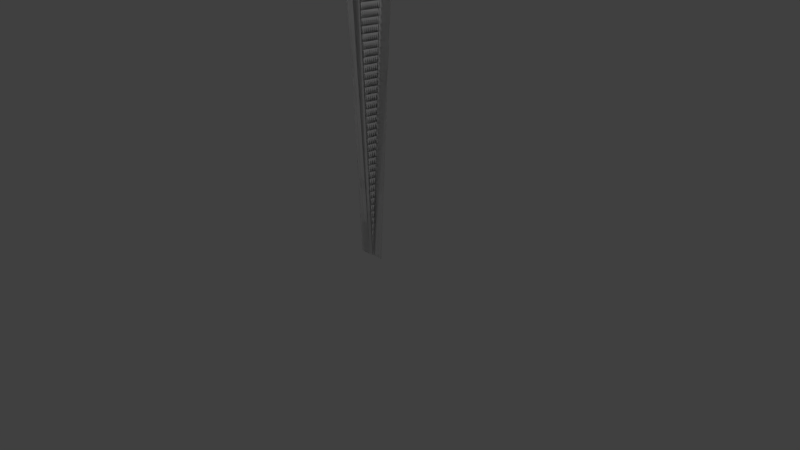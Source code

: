 # Source: DEC_BFR_Solar1test.blend  (saved by Blender 2.78.0; exported with 4.5.12 LTS)
import bpy
from mathutils import Matrix  # noqa: F401  (used for matrix-valued properties, if any)

bpy.ops.wm.read_factory_settings(use_empty=True)
scene = bpy.context.scene
scene.name = 'Scene'

# ---- collections
col_collection_1 = bpy.data.collections.new('Collection 1'); scene.collection.children.link(col_collection_1)

# ---- world
world_world = bpy.data.worlds.new('World'); scene.world = world_world
world_world.color = (0.05088, 0.05088, 0.05088)
world_world.use_sun_shadow = False
world_world.sun_shadow_jitter_overblur = 0.0
world_world.cycles.sampling_method = 'MANUAL'

# ---- cameras
cam_camera = bpy.data.cameras.new('Camera')
cam_camera.clip_end = 100.0
cam_camera.lens = 35.0
cam_camera.sensor_width = 32.0
cam_camera.sensor_height = 18.0
cam_camera.ortho_scale = 7.314
cam_camera.dof.focus_distance = 0.0
cam_camera.dof.aperture_fstop = 128.0

# ---- lights
light_lamp_004 = bpy.data.lights.new('Lamp.004', 'POINT')
light_lamp_004.transmission_factor = 0.0
light_lamp_004.cutoff_distance = 30.0
light_lamp_004.energy = 100.0
light_lamp_004.shadow_buffer_clip_start = 1.001
light_lamp_004.shadow_soft_size = 0.1
light_lamp_004.shadow_maximum_resolution = 0.006
light_lamp_004.use_absolute_resolution = True
light_lamp_003 = bpy.data.lights.new('Lamp.003', 'POINT')
light_lamp_003.transmission_factor = 0.0
light_lamp_003.cutoff_distance = 30.0
light_lamp_003.energy = 100.0
light_lamp_003.shadow_buffer_clip_start = 1.001
light_lamp_003.shadow_soft_size = 0.1
light_lamp_003.shadow_maximum_resolution = 0.006
light_lamp_003.use_absolute_resolution = True
light_lamp_002 = bpy.data.lights.new('Lamp.002', 'POINT')
light_lamp_002.transmission_factor = 0.0
light_lamp_002.cutoff_distance = 30.0
light_lamp_002.energy = 100.0
light_lamp_002.shadow_buffer_clip_start = 1.001
light_lamp_002.shadow_soft_size = 0.1
light_lamp_002.shadow_maximum_resolution = 0.006
light_lamp_002.use_absolute_resolution = True
light_lamp = bpy.data.lights.new('Lamp', 'POINT')
light_lamp.transmission_factor = 0.0
light_lamp.cutoff_distance = 30.0
light_lamp.energy = 100.0
light_lamp.shadow_buffer_clip_start = 1.001
light_lamp.shadow_soft_size = 0.1
light_lamp.shadow_maximum_resolution = 0.006
light_lamp.use_absolute_resolution = True

# ---- meshes
me_plane_001 = bpy.data.meshes.new('Plane.001')
me_plane_001.from_pydata([(-2.013, 0.9927, -0.003399), (-2.013, -0.9927, -0.003399), (-2.013, 0.9927, 2.284e-05), (-2.013, -0.9927, 2.284e-05), (-2.012, 0.9927, 0.003313), (-2.012, -0.9927, 0.003313), (-2.011, 0.9927, 0.006345), (-2.011, -0.9927, 0.006345), (-2.009, 0.9927, 0.009003), (-2.009, -0.9927, 0.009003), (-2.007, 0.9927, 0.01118), (-2.007, -0.9927, 0.01118), (-2.005, 0.9927, 0.0128), (-2.005, -0.9927, 0.0128), (-2.002, 0.9927, 0.0138), (-2.002, -0.9927, 0.0138), (-2.0, 0.9927, 0.01414), (-2.0, -0.9927, 0.01414), (-1.998, 0.9927, 0.0138), (-1.998, -0.9927, 0.0138), (-1.995, 0.9927, 0.0128), (-1.995, -0.9927, 0.0128), (-1.993, 0.9927, 0.01118), (-1.993, -0.9927, 0.01118), (-1.991, 0.9927, 0.009003), (-1.991, -0.9927, 0.009003), (-1.989, 0.9927, 0.006345), (-1.989, -0.9927, 0.006345), (-1.988, 0.9927, 0.003313), (-1.988, -0.9927, 0.003313), (-1.987, 0.9927, 2.284e-05), (-1.987, -0.9927, 2.284e-05), (-1.987, 0.9927, -0.003399), (-1.987, -0.9927, -0.003399), (-1.987, 0.9927, -0.00682), (-1.987, -0.9927, -0.00682), (-1.988, 0.9927, -0.01011), (-1.988, -0.9927, -0.01011), (-1.989, 0.9927, -0.01314), (-1.989, -0.9927, -0.01314), (-1.991, 0.9927, -0.0158), (-1.991, -0.9927, -0.0158), (-1.993, 0.9927, -0.01798), (-1.993, -0.9927, -0.01798), (-1.995, 0.9927, -0.0196), (-1.995, -0.9927, -0.0196), (-1.998, 0.9927, -0.0206), (-1.998, -0.9927, -0.0206), (-2.0, 0.9927, -0.02094), (-2.0, -0.9927, -0.02094), (-2.002, 0.9927, -0.0206), (-2.002, -0.9927, -0.0206), (-2.005, 0.9927, -0.0196), (-2.005, -0.9927, -0.0196), (-2.007, 0.9927, -0.01798), (-2.007, -0.9927, -0.01798), (-2.009, 0.9927, -0.0158), (-2.009, -0.9927, -0.0158), (-2.011, 0.9927, -0.01314), (-2.011, -0.9927, -0.01314), (-2.012, 0.9927, -0.01011), (-2.012, -0.9927, -0.01011), (-2.013, 0.9927, -0.00682), (-2.013, -0.9927, -0.00682)], [], [(0, 1, 3, 2), (2, 3, 5, 4), (4, 5, 7, 6), (6, 7, 9, 8), (8, 9, 11, 10), (10, 11, 13, 12), (12, 13, 15, 14), (14, 15, 17, 16), (16, 17, 19, 18), (18, 19, 21, 20), (20, 21, 23, 22), (22, 23, 25, 24), (24, 25, 27, 26), (26, 27, 29, 28), (28, 29, 31, 30), (30, 31, 33, 32), (32, 33, 35, 34), (34, 35, 37, 36), (36, 37, 39, 38), (38, 39, 41, 40), (40, 41, 43, 42), (42, 43, 45, 44), (44, 45, 47, 46), (46, 47, 49, 48), (48, 49, 51, 50), (50, 51, 53, 52), (52, 53, 55, 54), (54, 55, 57, 56), (56, 57, 59, 58), (58, 59, 61, 60), (3, 1, 63, 61, 59, 57, 55, 53, 51, 49, 47, 45, 43, 41, 39, 37, 35, 33, 31, 29, 27, 25, 23, 21, 19, 17, 15, 13, 11, 9, 7, 5), (60, 61, 63, 62), (62, 63, 1, 0), (0, 2, 4, 6, 8, 10, 12, 14, 16, 18, 20, 22, 24, 26, 28, 30, 32, 34, 36, 38, 40, 42, 44, 46, 48, 50, 52, 54, 56, 58, 60, 62)])
me_plane_001.use_remesh_preserve_volume = False
me_plane_001.use_remesh_preserve_attributes = False
me_plane_001.use_mirror_vertex_groups = False
me_plane_001.update()
me_plane_011 = bpy.data.meshes.new('Plane.011')
me_plane_011.from_pydata([(-2.0, -1.0, -0.02378), (5.96e-08, -0.02204, -0.02378), (-1.421, 1.0, -0.02378), (5.96e-08, 0.02204, -0.02378), (-1.421, 1.0, 0.01663), (5.96e-08, 0.02204, 0.01663)], [], [(0, 2, 3, 1), (2, 4, 5, 3)])
_uv = me_plane_011.uv_layers.new(name='UVMap')
_uv.uv.foreach_set('vector', [0.06019, 0.5418, 0.06019, 0.8215, 0.4434, 0.7484, 0.4463, 0.7427, 0.161, 0.3418, 0.161, 0.3575, 0.8328, 0.3575, 0.8328, 0.3418])
me_plane_011.use_remesh_preserve_volume = False
me_plane_011.use_remesh_preserve_attributes = False
me_plane_011.use_mirror_vertex_groups = False
me_plane_011.update()
me_plane_010 = bpy.data.meshes.new('Plane.010')
me_plane_010.from_pydata([(-2.0, -1.0, -0.02378), (5.96e-08, -0.02204, -0.02378), (-2.0, 1.0, -0.02378), (5.96e-08, 0.02204, -0.02378), (-2.0, -1.0, 0.03094), (5.96e-08, -0.02204, 0.03094), (-2.0, 1.0, 0.01663), (5.96e-08, 0.02204, 0.01663), (-2.0, 1.0, -0.06081), (6.367e-08, 0.02204, -0.06081)], [], [(0, 2, 3, 1), (1, 5, 4, 0), (2, 6, 7, 3), (3, 9, 8, 2)])
_uv = me_plane_010.uv_layers.new(name='UVMap')
_uv.uv.foreach_set('vector', [0.06223, 0.5481, 0.06223, 0.9299, 0.444, 0.7432, 0.444, 0.7348, 0.9246, 0.3653, 0.9246, 0.3445, 0.07538, 0.3445, 0.07538, 0.3653, 0.1685, 0.3348, 0.1685, 0.3469, 0.8315, 0.3469, 0.8315, 0.3348, 0.0, 0.0, 0.0, 0.0, 0.0, 0.0, 0.0, 0.0])
me_plane_010.use_remesh_preserve_volume = False
me_plane_010.use_remesh_preserve_attributes = False
me_plane_010.use_mirror_vertex_groups = False
me_plane_010.update()
me_plane_009 = bpy.data.meshes.new('Plane.009')
me_plane_009.from_pydata([(-1.421, -1.0, -0.02378), (5.96e-08, -0.02204, -0.02378), (-2.0, 1.0, -0.02378), (5.96e-08, 0.02204, -0.02378), (-1.421, -1.0, 0.03094), (5.96e-08, -0.02204, 0.03094)], [], [(0, 1, 3, 2), (1, 0, 4, 5)])
_uv = me_plane_009.uv_layers.new(name='UVMap')
_uv.uv.foreach_set('vector', [0.1294, 0.8664, 0.4547, 0.6995, 0.4557, 0.6934, 0.05423, 0.5986, 0.8518, 0.3194, 0.1482, 0.3194, 0.1482, 0.3417, 0.8518, 0.3417])
me_plane_009.use_remesh_preserve_volume = False
me_plane_009.use_remesh_preserve_attributes = False
me_plane_009.use_mirror_vertex_groups = False
me_plane_009.update()
me_plane_008 = bpy.data.meshes.new('Plane.008')
me_plane_008.from_pydata([(-1.421, -1.0, -0.02378), (5.96e-08, -0.02204, -0.02378), (-2.0, 1.0, -0.02378), (5.96e-08, 0.02204, -0.02378), (-1.421, -1.0, 0.03094), (5.96e-08, -0.02204, 0.03094)], [], [(0, 2, 3, 1), (1, 5, 4, 0)])
_uv = me_plane_008.uv_layers.new(name='UVMap')
_uv.uv.foreach_set('vector', [0.1294, 0.8664, 0.05423, 0.5986, 0.4557, 0.6934, 0.4547, 0.6995, 0.8518, 0.3194, 0.8518, 0.3417, 0.1482, 0.3417, 0.1482, 0.3194])
me_plane_008.use_remesh_preserve_volume = False
me_plane_008.use_remesh_preserve_attributes = False
me_plane_008.use_mirror_vertex_groups = False
me_plane_008.update()
me_plane_003 = bpy.data.meshes.new('Plane.003')
me_plane_003.from_pydata([(-2.0, -1.0, -0.02378), (5.96e-08, -0.02204, -0.02378), (-1.421, 1.0, -0.02378), (5.96e-08, 0.02204, -0.02378), (-1.421, 1.0, 0.01663), (5.96e-08, 0.02204, 0.01663)], [], [(0, 1, 3, 2), (2, 3, 5, 4)])
_uv = me_plane_003.uv_layers.new(name='UVMap')
_uv.uv.foreach_set('vector', [0.06019, 0.5418, 0.4463, 0.7427, 0.4434, 0.7484, 0.06019, 0.8215, 0.161, 0.3418, 0.8328, 0.3418, 0.8328, 0.3575, 0.161, 0.3575])
me_plane_003.use_remesh_preserve_volume = False
me_plane_003.use_remesh_preserve_attributes = False
me_plane_003.use_mirror_vertex_groups = False
me_plane_003.update()
me_plane = bpy.data.meshes.new('Plane')
me_plane.from_pydata([(-2.0, -1.0, -0.02378), (5.96e-08, -0.02204, -0.02378), (-2.0, 1.0, -0.02378), (5.96e-08, 0.02204, -0.02378), (-2.0, -1.0, 0.03094), (5.96e-08, -0.02204, 0.03094), (-2.0, 1.0, 0.01663), (5.96e-08, 0.02204, 0.01663), (-2.0, 1.0, -0.06081), (6.367e-08, 0.02204, -0.06081)], [], [(0, 1, 3, 2), (1, 0, 4, 5), (2, 3, 7, 6), (3, 2, 8, 9)])
_uv = me_plane.uv_layers.new(name='UVMap')
_uv.uv.foreach_set('vector', [0.06223, 0.5481, 0.444, 0.7348, 0.444, 0.7432, 0.06223, 0.9299, 0.9246, 0.3653, 0.07538, 0.3653, 0.07538, 0.3445, 0.9246, 0.3445, 0.1685, 0.3348, 0.8315, 0.3348, 0.8315, 0.3469, 0.1685, 0.3469, 0.0, 0.0, 0.0, 0.0, 0.0, 0.0, 0.0, 0.0])
me_plane.use_remesh_preserve_volume = False
me_plane.use_remesh_preserve_attributes = False
me_plane.use_mirror_vertex_groups = False
me_plane.update()
me_cube_001 = bpy.data.meshes.new('Cube.001')
me_cube_001.from_pydata([], [], [])
_uv = me_cube_001.uv_layers.new(name='UVMap')
_uv.uv.foreach_set('vector', [])
me_cube_001.use_remesh_preserve_volume = False
me_cube_001.use_remesh_preserve_attributes = False
me_cube_001.use_mirror_vertex_groups = False
me_cube_001.update()
me_cube_002 = bpy.data.meshes.new('Cube.002')
me_cube_002.from_pydata([], [], [])
_uv = me_cube_002.uv_layers.new(name='UVMap')
_uv.uv.foreach_set('vector', [])
me_cube_002.use_remesh_preserve_volume = False
me_cube_002.use_remesh_preserve_attributes = False
me_cube_002.use_mirror_vertex_groups = False
me_cube_002.update()

# ---- objects
ob_lamp_003 = bpy.data.objects.new('Lamp.003', light_lamp_004)
ob_lamp_001 = bpy.data.objects.new('Lamp.001', light_lamp_003)
ob_lamp_002 = bpy.data.objects.new('Lamp.002', light_lamp_002)
ob_pivot = bpy.data.objects.new('Pivot', None)
ob_plane_001 = bpy.data.objects.new('Plane.001', me_plane_001)
ob_plane_006 = bpy.data.objects.new('Plane.006', me_plane_011)
ob_plane_005 = bpy.data.objects.new('Plane.005', me_plane_010)
ob_plane_002 = bpy.data.objects.new('Plane.002', me_plane_009)
ob_plane_004 = bpy.data.objects.new('Plane.004', me_plane_008)
ob_plane_003 = bpy.data.objects.new('Plane.003', me_plane_003)
ob_plane = bpy.data.objects.new('Plane', me_plane)
ob_lamp = bpy.data.objects.new('Lamp', light_lamp)
ob_camera = bpy.data.objects.new('Camera', cam_camera)
ob_cube_001 = bpy.data.objects.new('Cube.001', me_cube_001)
ob_cube_002 = bpy.data.objects.new('Cube.002', me_cube_002)

# ---- transforms, parenting, visibility, modifiers, constraints
ob_lamp_003.location = (-2.884, -5.791, 3.728)
ob_lamp_003.rotation_euler = (0.6503, 0.05522, 1.866)
ob_lamp_003.lock_rotations_4d = False
ob_lamp_003.empty_display_type = 'ARROWS'
ob_lamp_003.color = (0.0, 0.0, 0.0, 0.0)
ob_lamp_003.lineart.crease_threshold = 0.0
ob_lamp_001.location = (-4.991, 1.005, -10.23)
ob_lamp_001.rotation_euler = (0.6503, 0.05522, 1.866)
ob_lamp_001.lock_rotations_4d = False
ob_lamp_001.empty_display_type = 'ARROWS'
ob_lamp_001.color = (0.0, 0.0, 0.0, 0.0)
ob_lamp_001.lineart.crease_threshold = 0.0
ob_lamp_002.location = (-4.991, 1.005, 3.728)
ob_lamp_002.rotation_euler = (0.6503, 0.05522, 1.866)
ob_lamp_002.lock_rotations_4d = False
ob_lamp_002.empty_display_type = 'ARROWS'
ob_lamp_002.color = (0.0, 0.0, 0.0, 0.0)
ob_lamp_002.lineart.crease_threshold = 0.0
ob_pivot.location = (0.02378, 0.0, -3.041)
ob_pivot.empty_image_offset = (0.0, 0.0)
ob_pivot.lineart.crease_threshold = 0.0
ob_plane_001.parent = ob_pivot
ob_plane_001.matrix_parent_inverse = Matrix(((1.0, 0.0, 0.0, -0.02378), (0.0, 1.0, 0.0, 0.0), (0.0, 0.0, 1.0, -0.007806), (0.0, 0.0, 0.0, 1.0)))
ob_plane_001.location = (0.02378, 0.0, 0.007806)
ob_plane_001.rotation_euler = (-0.0, 1.571, 0.0)
ob_plane_001.scale = (3.455, -0.2813, 2.511)
ob_plane_001.lineart.crease_threshold = 0.0
ob_plane_006.parent = ob_plane_001
ob_plane_006.matrix_parent_inverse = Matrix(((5.487e-08, 0.0, -0.7268, 0.005673), (0.0, -8.925, 0.0, 0.0), (1.0, 0.0, 7.55e-08, -0.02378), (0.0, 0.0, 0.0, 1.0)))
ob_plane_006.location = (0.003191, 0.0, 0.007806)
ob_plane_006.rotation_euler = (0.0, -1.571, 0.0)
ob_plane_006.scale = (-1.376, -0.112, -1.0)
ob_plane_006.lineart.crease_threshold = 0.0
ob_plane_005.parent = ob_plane_001
ob_plane_005.matrix_parent_inverse = Matrix(((5.487e-08, 0.0, -0.7268, 0.005673), (0.0, -8.925, 0.0, 0.0), (1.0, 0.0, 7.55e-08, -0.02378), (0.0, 0.0, 0.0, 1.0)))
ob_plane_005.location = (0.02378, 0.0, 0.007806)
ob_plane_005.rotation_euler = (0.0, -1.571, 0.0)
ob_plane_005.scale = (-1.376, -0.112, -1.0)
ob_plane_005.lineart.crease_threshold = 0.0
ob_plane_002.parent = ob_plane_001
ob_plane_002.matrix_parent_inverse = Matrix(((5.487e-08, 0.0, -0.7268, 0.005673), (0.0, -8.925, 0.0, 0.0), (1.0, 0.0, 7.55e-08, -0.02378), (0.0, 0.0, 0.0, 1.0)))
ob_plane_002.location = (0.07354, 0.0, 0.007806)
ob_plane_002.rotation_euler = (0.0, -1.571, 0.0)
ob_plane_002.scale = (-1.376, -0.112, -1.0)
ob_plane_002.lineart.crease_threshold = 0.0
ob_plane_004.parent = ob_plane_001
ob_plane_004.matrix_parent_inverse = Matrix(((5.487e-08, 0.0, -0.7268, 0.005673), (0.0, -8.925, 0.0, 0.0), (1.0, 0.0, 7.55e-08, -0.02378), (0.0, 0.0, 0.0, 1.0)))
ob_plane_004.location = (0.07354, 0.0, 0.007806)
ob_plane_004.rotation_euler = (0.0, -1.571, 0.0)
ob_plane_004.scale = (-1.376, -0.112, -1.0)
ob_plane_004.lineart.crease_threshold = 0.0
ob_plane_003.parent = ob_plane_001
ob_plane_003.matrix_parent_inverse = Matrix(((5.487e-08, 0.0, -0.7268, 0.005673), (0.0, -8.925, 0.0, 0.0), (1.0, 0.0, 7.55e-08, -0.02378), (0.0, 0.0, 0.0, 1.0)))
ob_plane_003.location = (0.003191, 0.0, 0.007806)
ob_plane_003.rotation_euler = (0.0, -1.571, 0.0)
ob_plane_003.scale = (-1.376, -0.112, -1.0)
ob_plane_003.lineart.crease_threshold = 0.0
ob_plane.parent = ob_plane_001
ob_plane.matrix_parent_inverse = Matrix(((5.487e-08, 0.0, -0.7268, 0.005673), (0.0, -8.925, 0.0, 0.0), (1.0, 0.0, 7.55e-08, -0.02378), (0.0, 0.0, 0.0, 1.0)))
ob_plane.location = (0.02378, 0.0, 0.007806)
ob_plane.rotation_euler = (0.0, -1.571, 0.0)
ob_plane.scale = (-1.376, -0.112, -1.0)
ob_plane.lineart.crease_threshold = 0.0
ob_lamp.location = (4.076, 1.005, 2.855)
ob_lamp.rotation_euler = (0.6503, 0.05522, 1.866)
ob_lamp.lock_rotations_4d = False
ob_lamp.empty_display_type = 'ARROWS'
ob_lamp.color = (0.0, 0.0, 0.0, 0.0)
ob_lamp.lineart.crease_threshold = 0.0
ob_camera.location = (7.481, -6.508, 2.295)
ob_camera.rotation_euler = (1.109, 0.0, 0.8149)
ob_camera.lock_rotations_4d = False
ob_camera.empty_display_type = 'ARROWS'
ob_camera.color = (0.0, 0.0, 0.0, 0.0)
ob_camera.display_type = 'WIRE'
ob_camera.lineart.crease_threshold = 0.0
ob_cube_001.location = (-0.1601, 0.529, 0.6651)
ob_cube_001.scale = (0.1513, 0.5195, 0.7248)
ob_cube_001.lineart.crease_threshold = 0.0
_m = ob_cube_001.modifiers.new('Mirror', 'MIRROR')
_m.use_axis = (False, False, False)
ob_cube_002.location = (-0.158, -0.5184, 0.6789)
ob_cube_002.scale = (0.1513, 0.5195, 0.7248)
ob_cube_002.lineart.crease_threshold = 0.0

# ---- collection membership
col_collection_1.objects.link(ob_lamp_003)
col_collection_1.objects.link(ob_lamp_001)
col_collection_1.objects.link(ob_lamp_002)
col_collection_1.objects.link(ob_pivot)
col_collection_1.objects.link(ob_plane_001)
col_collection_1.objects.link(ob_plane_006)
col_collection_1.objects.link(ob_plane_005)
col_collection_1.objects.link(ob_plane_002)
col_collection_1.objects.link(ob_plane_004)
col_collection_1.objects.link(ob_plane_003)
col_collection_1.objects.link(ob_plane)
col_collection_1.objects.link(ob_lamp)
col_collection_1.objects.link(ob_camera)
col_collection_1.objects.link(ob_cube_001)
col_collection_1.objects.link(ob_cube_002)

# ---- scene / render settings (as saved in the file)
scene.camera = ob_camera
scene.frame_start = 1; scene.frame_end = 247; scene.frame_set(0)
scene.render.engine = 'BLENDER_EEVEE_NEXT'
scene.render.resolution_percentage = 50
scene.render.dither_intensity = 0.0
scene.cycles.use_denoising = False
scene.cycles.samples = 128
scene.cycles.sampling_pattern = 'TABULATED_SOBOL'
scene.cycles.light_sampling_threshold = 0.0
scene.cycles.use_adaptive_sampling = False
scene.cycles.use_light_tree = False
scene.cycles.blur_glossy = 0.0
scene.cycles.sample_clamp_indirect = 0.0
scene.view_settings.view_transform = 'Standard'
bpy.context.view_layer.update()
